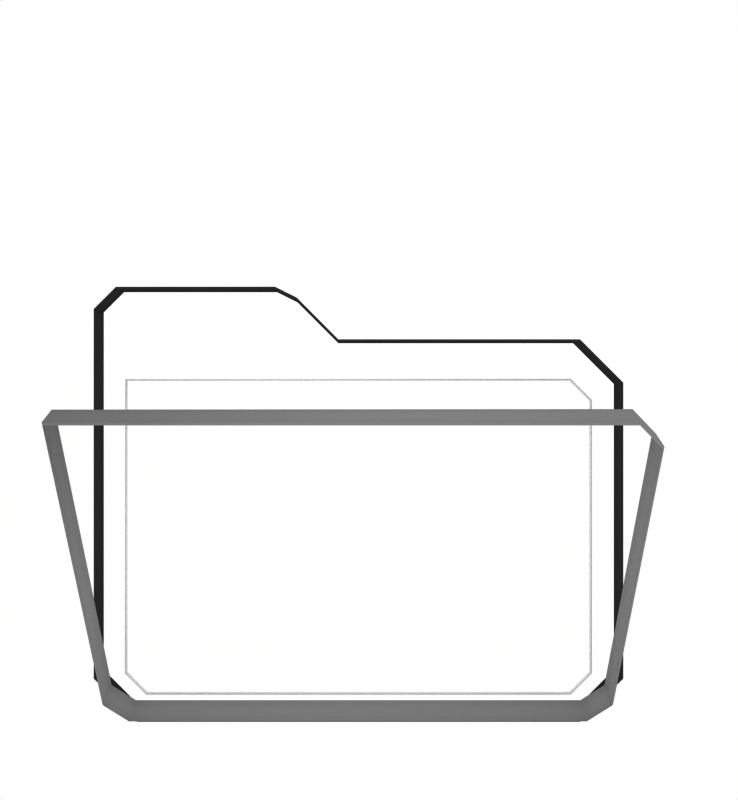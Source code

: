 # Source: folder.blend  (saved by Blender 2.42.0; exported with 4.5.12 LTS)
import bpy
from mathutils import Matrix  # noqa: F401  (used for matrix-valued properties, if any)

bpy.ops.wm.read_factory_settings(use_empty=True)
scene = bpy.context.scene
scene.name = 'Folders'

# ---- collections
col_collection_1 = bpy.data.collections.new('Collection 1'); scene.collection.children.link(col_collection_1)
col_collection_2 = bpy.data.collections.new('Collection 2'); scene.collection.children.link(col_collection_2)
col_collection_2.hide_render = True
col_collection_2.hide_viewport = True
col_collection_3 = bpy.data.collections.new('Collection 3'); scene.collection.children.link(col_collection_3)
col_collection_4 = bpy.data.collections.new('Collection 4'); scene.collection.children.link(col_collection_4)
col_collection_4.hide_render = True
col_collection_4.hide_viewport = True
col_collection_5 = bpy.data.collections.new('Collection 5'); scene.collection.children.link(col_collection_5)
col_collection_5.hide_render = True
col_collection_5.hide_viewport = True
col_collection_6 = bpy.data.collections.new('Collection 6'); scene.collection.children.link(col_collection_6)
col_collection_6.hide_render = True
col_collection_6.hide_viewport = True

# ---- materials (node trees are filled in below, after node groups)
mat_grey_001 = bpy.data.materials.new('Grey.001')
mat_grey_001.alpha_threshold = 0.0
mat_grey_001.preview_render_type = 'FLAT'
mat_grey_001.diffuse_color = (0.9, 0.9, 0.9, 1.0)
mat_grey_001.roughness = 0.5
mat_grey_001.line_color = (0.0, 0.0, 0.0, 1.0)
mat_black_001 = bpy.data.materials.new('Black.001')
mat_black_001.alpha_threshold = 0.0
mat_black_001.preview_render_type = 'FLAT'
mat_black_001.diffuse_color = (0.1617, 0.1617, 0.1617, 1.0)
mat_black_001.roughness = 0.5
mat_black_001.specular_intensity = 0.264
mat_black_001.line_color = (0.0, 0.0, 0.0, 1.0)
mat_mediumgrey = bpy.data.materials.new('MediumGrey')
mat_mediumgrey.alpha_threshold = 0.0
mat_mediumgrey.preview_render_type = 'FLAT'
mat_mediumgrey.diffuse_color = (0.5, 0.5, 0.5, 1.0)
mat_mediumgrey.roughness = 0.5
mat_mediumgrey.specular_intensity = 0.8854
mat_mediumgrey.line_color = (0.0, 0.0, 0.0, 1.0)
mat_white = bpy.data.materials.new('White')
mat_white.alpha_threshold = 0.0
mat_white.preview_render_type = 'FLAT'
mat_white.diffuse_color = (1.0, 1.0, 1.0, 1.0)
mat_white.roughness = 0.5
mat_white.specular_intensity = 0.507
mat_white.line_color = (0.0, 0.0, 0.0, 1.0)
mat_material = bpy.data.materials.new('Material')
mat_material.alpha_threshold = 0.0
mat_material.preview_render_type = 'FLAT'
mat_material.roughness = 0.5
mat_material.line_color = (0.0, 0.0, 0.0, 0.8514)

# ---- material node trees

# ---- world
world_world = bpy.data.worlds.new('World'); scene.world = world_world
world_world.color = (1.0, 1.0, 1.0)
world_world.use_sun_shadow = False
world_world.sun_shadow_jitter_overblur = 0.0
world_world.cycles.sampling_method = 'MANUAL'
world_world.cycles.sample_map_resolution = 256

# ---- cameras
cam_camera = bpy.data.cameras.new('Camera')
cam_camera.passepartout_alpha = 0.2
cam_camera.clip_end = 100.0
cam_camera.lens = 35.0
cam_camera.ortho_scale = 7.314
cam_camera.show_passepartout = False
cam_camera.show_safe_areas = True
cam_camera.dof.focus_distance = 0.0
cam_camera.dof.aperture_fstop = 128.0

# ---- lights
light_lamp = bpy.data.lights.new('Lamp', 'SPOT')
light_lamp.transmission_factor = 0.0
light_lamp.cutoff_distance = 16.52
light_lamp.energy = 80.0
light_lamp.shadow_buffer_clip_start = 9.648
light_lamp.shadow_soft_size = 1.0
light_lamp.shadow_maximum_resolution = 0.006
light_lamp.use_absolute_resolution = True
light_lamp.spot_blend = 0.7075
light_lamp.cycles.use_multiple_importance_sampling = False
light_lamp_001 = bpy.data.lights.new('Lamp.001', 'POINT')
light_lamp_001.transmission_factor = 0.0
light_lamp_001.energy = 30.0
light_lamp_001.shadow_buffer_clip_start = 0.5
light_lamp_001.shadow_soft_size = 1.0
light_lamp_001.shadow_maximum_resolution = 0.006
light_lamp_001.use_absolute_resolution = True
light_lamp_001.cycles.use_multiple_importance_sampling = False

# ---- meshes
me_plane_005 = bpy.data.meshes.new('Plane.005')
me_plane_005.from_pydata([(1.0, 1.0, 4.127e-08)], [], [])
me_plane_005.materials.append(mat_material)
me_plane_005.use_remesh_preserve_volume = False
me_plane_005.use_remesh_preserve_attributes = False
me_plane_005.use_mirror_vertex_groups = False
me_plane_005.update()

# ---- curves / text
cu_curve_003 = bpy.data.curves.new('Curve.003', 'CURVE')
cu_curve_003.dimensions = '3D'
_sp = cu_curve_003.splines.new('POLY'); _sp.points.add(6)
_sp.points.foreach_set('co', [-2.207, 3.256, 0.0, 1.0, 2.015, 3.256, 0.0, 1.0, 2.207, 3.064, 0.0, 1.0, 2.207, 0.4757, 0.0, 1.0, 2.015, 0.2837, 0.0, 1.0, -2.015, 0.2837, 0.0, 1.0, -2.207, 0.4757, 0.0, 1.0])
_sp.radius_interpolation = 'EASE'
_sp.order_v = 2
_sp.use_cyclic_u = True
cu_curve_003.materials.append(mat_grey_001)
cu_curve_003.use_path_clamp = True
cu_curve_003.use_deform_bounds = True
cu_curve_003.use_radius = False
cu_curve_003.bevel_resolution = 0
cu_curve_003.bevel_depth = 0.02
cu_curve_003.resolution_u = 6
cu_curve_003.resolution_v = 6
cu_curve_003.fill_mode = 'HALF'
cu_curve_003.twist_mode = 'Z_UP'
cu_curve_001 = bpy.data.curves.new('Curve.001', 'CURVE')
cu_curve_001.dimensions = '3D'
_sp = cu_curve_001.splines.new('POLY'); _sp.points.add(10)
_sp.points.foreach_set('co', [-2.1, -2.0, 0.0, 1.0, -2.5, -1.6, 0.0, 1.0, -2.5, 1.9, 0.0, 1.0, -2.3, 2.1, 0.0, 1.0, -0.8, 2.1, 0.0, 1.0, -0.6, 2.0, 0.0, 1.0, -0.2, 1.6, 0.0, 1.0, 2.1, 1.6, 0.0, 1.0, 2.5, 1.2, 0.0, 1.0, 2.5, -1.6, 0.0, 1.0, 2.1, -2.0, 0.0, 1.0])
_sp.radius_interpolation = 'EASE'
_sp.order_v = 2
_sp.use_cyclic_u = True
cu_curve_001.materials.append(mat_black_001)
cu_curve_001.use_path_clamp = True
cu_curve_001.use_deform_bounds = True
cu_curve_001.use_radius = False
cu_curve_001.bevel_resolution = 0
cu_curve_001.extrude = 0.1
cu_curve_001.bevel_depth = 0.02
cu_curve_001.resolution_u = 6
cu_curve_001.resolution_v = 6
cu_curve_001.fill_mode = 'HALF'
cu_curve_001.twist_mode = 'Z_UP'
cu_curve_002 = bpy.data.curves.new('Curve.002', 'CURVE')
cu_curve_002.dimensions = '3D'
_sp = cu_curve_002.splines.new('POLY'); _sp.points.add(6)
_sp.points.foreach_set('co', [-2.275, 3.302, 0.0, 1.0, 2.077, 3.302, 0.0, 1.0, 2.275, 3.104, 0.0, 1.0, 2.275, 0.4357, 0.0, 1.0, 2.077, 0.2377, 0.0, 1.0, -2.077, 0.2377, 0.0, 1.0, -2.275, 0.4357, 0.0, 1.0])
_sp.radius_interpolation = 'EASE'
_sp.order_v = 2
_sp.use_cyclic_u = True
cu_curve_002.materials.append(mat_mediumgrey)
cu_curve_002.use_path_clamp = True
cu_curve_002.use_deform_bounds = True
cu_curve_002.use_radius = False
cu_curve_002.bevel_resolution = 0
cu_curve_002.extrude = 0.1
cu_curve_002.bevel_depth = 0.02
cu_curve_002.resolution_u = 6
cu_curve_002.resolution_v = 6
cu_curve_002.fill_mode = 'HALF'
cu_curve_002.twist_mode = 'Z_UP'
cu_curvecircle = bpy.data.curves.new('CurveCircle', 'CURVE')
cu_curvecircle.dimensions = '3D'
_sp = cu_curvecircle.splines.new('BEZIER'); _sp.bezier_points.add(8)
_sp.bezier_points.foreach_set('co', [0.0, -1.0, 0.0, 0.0, -0.7, 0.0, -1.0, -1.34, 0.0, 0.0, -2.0, 0.0, 0.0, -1.7, 0.0, 1.7, 0.0, 0.0, 1.301, 1.06, 0.0, 0.7061, 0.6655, 0.0, 1.0, 0.0, 0.0])
_sp.bezier_points.foreach_set('handle_left', [0.5521, -1.0, 0.0, 0.0, -0.8, 0.0, -0.6667, -1.127, 0.0, -0.3333, -1.78, 0.0, 0.0, -1.8, 0.0, 1.7, -0.9386, 0.0, 1.644, 0.6961, 0.0, 0.9044, 0.7971, 0.0, 1.0, 0.2407, 0.0])
_sp.bezier_points.foreach_set('handle_right', [0.0, -0.9, 0.0, -0.3333, -0.9133, 0.0, -0.6667, -1.56, 0.0, 0.0, -1.9, 0.0, 0.9386, -1.7, 0.0, 1.7, 0.3419, 0.0, 1.103, 0.9288, 0.0, 0.9305, 0.4907, 0.0, 1.0, -0.5521, 0.0])
for _p, _l, _r in zip(_sp.bezier_points, ['FREE', 'VECTOR', 'VECTOR', 'VECTOR', 'VECTOR', 'ALIGNED', 'FREE', 'FREE', 'ALIGNED'], ['VECTOR', 'VECTOR', 'VECTOR', 'VECTOR', 'FREE', 'ALIGNED', 'VECTOR', 'FREE', 'ALIGNED']): _p.handle_left_type = _l; _p.handle_right_type = _r
_sp.radius_interpolation = 'EASE'
_sp.order_u = 0
_sp.order_v = 0
_sp.use_cyclic_u = True
_sp = cu_curvecircle.splines.new('BEZIER'); _sp.bezier_points.add(8)
_sp.bezier_points.foreach_set('co', [0.01823, 0.9899, 0.0, 0.01823, 0.6899, 0.0, 1.018, 1.33, 0.0, 0.01823, 1.99, 0.0, 0.01823, 1.69, 0.0, -1.682, -0.01012, 0.0, -1.283, -1.071, 0.0, -0.6879, -0.6756, 0.0, -0.9818, -0.01012, 0.0])
_sp.bezier_points.foreach_set('handle_left', [-0.5339, 0.9899, 0.0, 0.01823, 0.7899, 0.0, 0.6849, 1.117, 0.0, 0.3516, 1.77, 0.0, 0.01823, 1.79, 0.0, -1.682, 0.9285, 0.0, -1.626, -0.7063, 0.0, -0.8862, -0.8073, 0.0, -0.9818, -0.2508, 0.0])
_sp.bezier_points.foreach_set('handle_right', [0.01823, 0.8899, 0.0, 0.3516, 0.9032, 0.0, 0.6849, 1.55, 0.0, 0.01823, 1.89, 0.0, -0.9204, 1.69, 0.0, -1.682, -0.352, 0.0, -1.085, -0.9389, 0.0, -0.9123, -0.5008, 0.0, -0.9818, 0.542, 0.0])
for _p, _l, _r in zip(_sp.bezier_points, ['FREE', 'VECTOR', 'VECTOR', 'VECTOR', 'VECTOR', 'ALIGNED', 'FREE', 'FREE', 'ALIGNED'], ['VECTOR', 'VECTOR', 'VECTOR', 'VECTOR', 'FREE', 'ALIGNED', 'VECTOR', 'FREE', 'ALIGNED']): _p.handle_left_type = _l; _p.handle_right_type = _r
_sp.radius_interpolation = 'EASE'
_sp.order_u = 0
_sp.order_v = 0
_sp.use_cyclic_u = True
cu_curvecircle.materials.append(mat_white)
cu_curvecircle.use_path_clamp = True
cu_curvecircle.use_deform_bounds = True
cu_curvecircle.use_radius = False
cu_curvecircle.bevel_resolution = 0
cu_curvecircle.resolution_u = 6
cu_curvecircle.resolution_v = 6
cu_curvecircle.fill_mode = 'HALF'
cu_curvecircle.twist_mode = 'Z_UP'
cu_curvecircle_004 = bpy.data.curves.new('CurveCircle.004', 'CURVE')
cu_curvecircle_004.dimensions = '3D'
_sp = cu_curvecircle_004.splines.new('BEZIER'); _sp.bezier_points.add(8)
_sp.bezier_points.foreach_set('co', [0.0, -1.0, 0.0, 0.0, -0.7, 0.0, -1.0, -1.34, 0.0, 0.0, -2.0, 0.0, 0.0, -1.7, 0.0, 1.7, 0.0, 0.0, 1.301, 1.06, 0.0, 0.7061, 0.6655, 0.0, 1.0, 0.0, 0.0])
_sp.bezier_points.foreach_set('handle_left', [0.5521, -1.0, 0.0, 0.0, -0.8, 0.0, -0.6667, -1.127, 0.0, -0.3333, -1.78, 0.0, 0.0, -1.8, 0.0, 1.7, -0.9386, 0.0, 1.644, 0.6961, 0.0, 0.9044, 0.7971, 0.0, 1.0, 0.2407, 0.0])
_sp.bezier_points.foreach_set('handle_right', [0.0, -0.9, 0.0, -0.3333, -0.9133, 0.0, -0.6667, -1.56, 0.0, 0.0, -1.9, 0.0, 0.9386, -1.7, 0.0, 1.7, 0.3419, 0.0, 1.103, 0.9288, 0.0, 0.9305, 0.4907, 0.0, 1.0, -0.5521, 0.0])
for _p, _l, _r in zip(_sp.bezier_points, ['FREE', 'VECTOR', 'VECTOR', 'VECTOR', 'VECTOR', 'ALIGNED', 'FREE', 'FREE', 'ALIGNED'], ['VECTOR', 'VECTOR', 'VECTOR', 'VECTOR', 'FREE', 'ALIGNED', 'VECTOR', 'FREE', 'ALIGNED']): _p.handle_left_type = _l; _p.handle_right_type = _r
_sp.radius_interpolation = 'EASE'
_sp.order_u = 0
_sp.order_v = 0
_sp.use_cyclic_u = True
_sp = cu_curvecircle_004.splines.new('BEZIER'); _sp.bezier_points.add(8)
_sp.bezier_points.foreach_set('co', [0.01823, 0.9899, 0.0, 0.01823, 0.6899, 0.0, 1.018, 1.33, 0.0, 0.01823, 1.99, 0.0, 0.01823, 1.69, 0.0, -1.682, -0.01012, 0.0, -1.283, -1.071, 0.0, -0.6879, -0.6756, 0.0, -0.9818, -0.01012, 0.0])
_sp.bezier_points.foreach_set('handle_left', [-0.5339, 0.9899, 0.0, 0.01823, 0.7899, 0.0, 0.6849, 1.117, 0.0, 0.3516, 1.77, 0.0, 0.01823, 1.79, 0.0, -1.682, 0.9285, 0.0, -1.626, -0.7063, 0.0, -0.8862, -0.8073, 0.0, -0.9818, -0.2508, 0.0])
_sp.bezier_points.foreach_set('handle_right', [0.01823, 0.8899, 0.0, 0.3516, 0.9032, 0.0, 0.6849, 1.55, 0.0, 0.01823, 1.89, 0.0, -0.9204, 1.69, 0.0, -1.682, -0.352, 0.0, -1.085, -0.9389, 0.0, -0.9123, -0.5008, 0.0, -0.9818, 0.542, 0.0])
for _p, _l, _r in zip(_sp.bezier_points, ['FREE', 'VECTOR', 'VECTOR', 'VECTOR', 'VECTOR', 'ALIGNED', 'FREE', 'FREE', 'ALIGNED'], ['VECTOR', 'VECTOR', 'VECTOR', 'VECTOR', 'FREE', 'ALIGNED', 'VECTOR', 'FREE', 'ALIGNED']): _p.handle_left_type = _l; _p.handle_right_type = _r
_sp.radius_interpolation = 'EASE'
_sp.order_u = 0
_sp.order_v = 0
_sp.use_cyclic_u = True
cu_curvecircle_004.materials.append(mat_white)
cu_curvecircle_004.use_path_clamp = True
cu_curvecircle_004.use_deform_bounds = True
cu_curvecircle_004.use_radius = False
cu_curvecircle_004.bevel_resolution = 0
cu_curvecircle_004.resolution_u = 6
cu_curvecircle_004.resolution_v = 6
cu_curvecircle_004.fill_mode = 'HALF'
cu_curvecircle_004.twist_mode = 'Z_UP'
cu_curve = bpy.data.curves.new('Curve', 'CURVE')
cu_curve.dimensions = '3D'
_sp = cu_curve.splines.new('POLY'); _sp.points.add(11)
_sp.points.foreach_set('co', [-0.5, 0.5, 0.0, 1.0, -0.5, 1.5, 0.0, 1.0, 0.5, 1.5, 0.0, 1.0, 0.5, 0.5, 0.0, 1.0, 1.5, 0.5, 0.0, 1.0, 1.5, -0.5, 0.0, 1.0, 0.5, -0.5, 0.0, 1.0, 0.5, -1.5, 0.0, 1.0, -0.5, -1.5, 0.0, 1.0, -0.5, -0.5, 0.0, 1.0, -1.5, -0.5, 0.0, 1.0, -1.5, 0.5, 0.0, 1.0])
_sp.radius_interpolation = 'EASE'
_sp.order_v = 2
_sp.use_cyclic_u = True
cu_curve.materials.append(mat_white)
cu_curve.use_path_clamp = True
cu_curve.use_deform_bounds = True
cu_curve.use_radius = False
cu_curve.bevel_resolution = 0
cu_curve.resolution_u = 6
cu_curve.resolution_v = 6
cu_curve.fill_mode = 'HALF'
cu_curve.twist_mode = 'Z_UP'

# ---- objects
ob_curve_004 = bpy.data.objects.new('Curve.004', cu_curve_003)
ob_lamp = bpy.data.objects.new('Lamp', light_lamp)
ob_curve = bpy.data.objects.new('Curve', cu_curve_001)
ob_camera_002 = bpy.data.objects.new('Camera.002', cam_camera)
ob_curve_003 = bpy.data.objects.new('Curve.003', cu_curve_002)
ob_curve_001 = bpy.data.objects.new('Curve.001', cu_curve_002)
ob_lamp_001 = bpy.data.objects.new('Lamp.001', light_lamp_001)
ob_curve_002 = bpy.data.objects.new('Curve.002', cu_curve_002)
ob_curvecircle_001 = bpy.data.objects.new('CurveCircle.001', cu_curvecircle)
ob_curvecircle = bpy.data.objects.new('CurveCircle', cu_curvecircle_004)
ob_curve_005 = bpy.data.objects.new('Curve.005', cu_curve)
ob_plane_020 = bpy.data.objects.new('Plane.020', me_plane_005)

# ---- transforms, parenting, visibility, modifiers, constraints
ob_curve_004.location = (0.0, 0.84, -2.0)
ob_curve_004.rotation_euler = (1.571, 1.367e-16, 1.367e-16)
ob_curve_004.scale = (0.99, 0.99, 0.99)
ob_curve_004.lock_rotations_4d = False
ob_curve_004.empty_display_type = 'ARROWS'
ob_curve_004.color = (0.0, 0.0, 0.0, 1.0)
ob_curve_004.lineart.crease_threshold = 0.0
ob_lamp.location = (3.418e-16, -12.26, 3.821)
ob_lamp.rotation_euler = (1.261, -4.166e-17, 6.502e-18)
ob_lamp.lock_rotations_4d = False
ob_lamp.empty_display_type = 'ARROWS'
ob_lamp.color = (0.0, 0.0, 0.0, 1.0)
ob_lamp.lineart.crease_threshold = 0.0
ob_curve.location = (0.0, 1.0, 0.0)
ob_curve.rotation_euler = (1.571, 1.367e-16, 1.367e-16)
ob_curve.lock_rotations_4d = False
ob_curve.empty_display_type = 'ARROWS'
ob_curve.color = (0.0, 0.0, 0.0, 1.0)
ob_curve.lineart.crease_threshold = 0.0
ob_camera_002.location = (0.1, -6.5, 1.041)
ob_camera_002.rotation_euler = (1.571, -0.0, -0.0)
ob_camera_002.lock_rotations_4d = False
ob_camera_002.empty_display_type = 'ARROWS'
ob_camera_002.color = (0.0, 0.0, 0.0, 0.0)
ob_camera_002.lineart.crease_threshold = 0.0
ob_curve_003.location = (0.0, 0.7, -2.0)
ob_curve_003.rotation_euler = (1.571, 1.367e-16, 1.367e-16)
ob_curve_003.scale = (0.99, 0.99, 0.99)
ob_curve_003.lock_rotations_4d = False
ob_curve_003.empty_display_type = 'ARROWS'
ob_curve_003.color = (0.0, 0.0, 0.0, 1.0)
ob_curve_003.lineart.crease_threshold = 0.0
ob_curve_001.location = (0.0, 0.7, -2.0)
ob_curve_001.rotation_euler = (1.571, 1.367e-16, 1.367e-16)
ob_curve_001.scale = (0.99, 0.99, 0.99)
ob_curve_001.lock_rotations_4d = False
ob_curve_001.empty_display_type = 'ARROWS'
ob_curve_001.color = (0.0, 0.0, 0.0, 1.0)
ob_curve_001.lineart.crease_threshold = 0.0
ob_lamp_001.location = (1.294, -13.99, -0.6204)
ob_lamp_001.rotation_euler = (1.571, -0.0, -0.0)
ob_lamp_001.lock_rotations_4d = False
ob_lamp_001.empty_display_type = 'ARROWS'
ob_lamp_001.color = (0.0, 0.0, 0.0, 1.0)
ob_lamp_001.lineart.crease_threshold = 0.0
ob_curve_002.location = (0.0, 0.7, -2.0)
ob_curve_002.rotation_euler = (2.042, 1.218e-16, 1.988e-16)
ob_curve_002.scale = (0.99, 0.99, 0.99)
ob_curve_002.lock_rotations_4d = False
ob_curve_002.empty_display_type = 'ARROWS'
ob_curve_002.color = (0.0, 0.0, 0.0, 1.0)
ob_curve_002.lineart.crease_threshold = 0.0
ob_curvecircle_001.parent = ob_curve_001
ob_curvecircle_001.matrix_parent_inverse = Matrix(((1.01, 1.381e-16, -1.381e-16, -3.729e-16), (1.381e-16, -4.415e-08, 1.01, 2.02), (1.381e-16, -1.01, -2.98e-08, 0.7071), (0.0, 0.0, 0.0, 1.0)))
ob_curvecircle_001.location = (-0.001427, 0.5601, -0.264)
ob_curvecircle_001.rotation_euler = (1.571, -1.239e-24, -1.346e-23)
ob_curvecircle_001.scale = (0.7, 0.7, 0.7)
ob_curvecircle_001.lock_rotations_4d = False
ob_curvecircle_001.empty_display_type = 'ARROWS'
ob_curvecircle_001.color = (0.0, 0.0, 0.0, 1.0)
ob_curvecircle_001.lineart.crease_threshold = 0.0
ob_curvecircle.parent = ob_curve_002
ob_curvecircle.matrix_parent_inverse = Matrix(((1.01, 1.381e-16, -1.381e-16, -3.729e-16), (1.381e-16, -4.415e-08, 1.01, 2.02), (1.381e-16, -1.01, -2.98e-08, 0.7071), (0.0, 0.0, 0.0, 1.0)))
ob_curvecircle.location = (-0.001427, 0.5601, -0.264)
ob_curvecircle.rotation_euler = (1.571, -0.0, -0.0)
ob_curvecircle.scale = (0.7, 0.7, 0.7)
ob_curvecircle.lock_rotations_4d = False
ob_curvecircle.empty_display_type = 'ARROWS'
ob_curvecircle.color = (0.0, 0.0, 0.0, 1.0)
ob_curvecircle.lineart.crease_threshold = 0.0
ob_curve_005.location = (1.0, 0.4, 0.3)
ob_curve_005.rotation_euler = (1.571, -0.0, -0.0)
ob_curve_005.scale = (0.6, 0.6, 0.6)
ob_curve_005.lock_rotations_4d = False
ob_curve_005.empty_display_type = 'ARROWS'
ob_curve_005.color = (0.0, 0.0, 0.0, 1.0)
ob_curve_005.lineart.crease_threshold = 0.0
ob_plane_020.parent = ob_curve_005
ob_plane_020.matrix_parent_inverse = Matrix(((1.667, 0.0, 0.0, -1.667), (-3.553e-15, 1.258e-07, 1.667, -5.033e-08), (5.96e-08, -1.667, 1.258e-07, 0.6667), (0.0, 0.0, 0.0, 1.0)))
ob_plane_020.location = (0.0, 0.51, -1.0)
ob_plane_020.rotation_euler = (1.571, -0.0, -0.0)
ob_plane_020.lock_rotations_4d = False
ob_plane_020.empty_display_type = 'ARROWS'
ob_plane_020.color = (0.0, 0.0, 0.0, 1.0)
ob_plane_020.lineart.crease_threshold = 0.0

# ---- collection membership
col_collection_1.objects.link(ob_curve_004)
col_collection_1.objects.link(ob_lamp)
col_collection_1.objects.link(ob_curve)
col_collection_1.objects.link(ob_camera_002)
col_collection_2.objects.link(ob_curve_003)
col_collection_2.objects.link(ob_curve_001)
col_collection_3.objects.link(ob_lamp_001)
col_collection_3.objects.link(ob_curve_002)
col_collection_4.objects.link(ob_curvecircle_001)
col_collection_5.objects.link(ob_curvecircle)
col_collection_6.objects.link(ob_curve_005)
col_collection_6.objects.link(ob_plane_020)

# ---- scene / render settings (as saved in the file)
scene.camera = ob_camera_002
scene.frame_start = 1; scene.frame_end = 250; scene.frame_set(33)
scene.render.engine = 'BLENDER_EEVEE_NEXT'
scene.render.image_settings.compression = 90
scene.render.resolution_x = 48
scene.render.resolution_y = 52
scene.render.resolution_percentage = 50
scene.render.pixel_aspect_x = 100.0
scene.render.pixel_aspect_y = 100.0
scene.render.fps = 25
scene.render.dither_intensity = 0.0
scene.render.use_compositing = False
scene.render.use_sequencer = False
scene.render.use_file_extension = False
scene.render.bake_bias = 0.0
scene.render.use_stamp_time = False
scene.render.use_stamp_date = False
scene.render.use_stamp_frame = False
scene.render.use_stamp_camera = False
scene.render.use_stamp_scene = False
scene.render.use_stamp_filename = False
scene.render.use_stamp_render_time = False
scene.render.stamp_font_size = 0
scene.cycles.use_denoising = False
scene.cycles.samples = 10
scene.cycles.sampling_pattern = 'TABULATED_SOBOL'
scene.cycles.light_sampling_threshold = 0.0
scene.cycles.use_adaptive_sampling = False
scene.cycles.use_light_tree = False
scene.cycles.blur_glossy = 0.0
scene.cycles.volume_bounces = 1
scene.cycles.pixel_filter_type = 'GAUSSIAN'
scene.cycles.sample_clamp_indirect = 0.0
scene.view_settings.view_transform = 'Raw'
bpy.context.view_layer.update()
